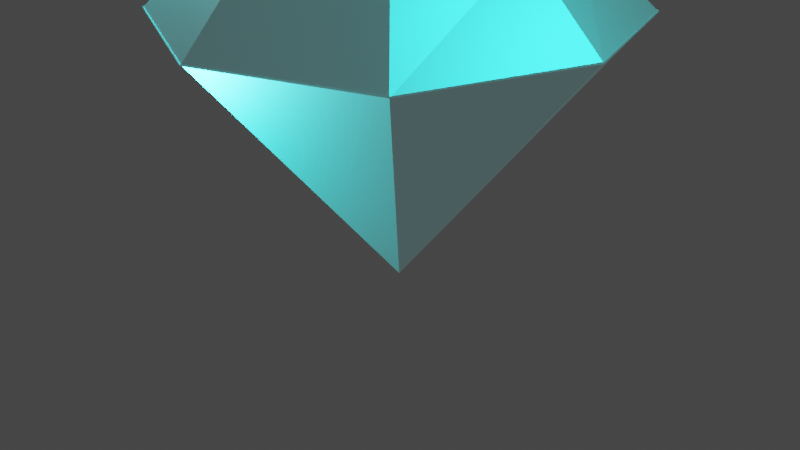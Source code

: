 # Source: Diamond.blend  (saved by Blender 2.80.75; exported with 4.5.12 LTS)
import bpy
from mathutils import Matrix  # noqa: F401  (used for matrix-valued properties, if any)

bpy.ops.wm.read_factory_settings(use_empty=True)
scene = bpy.context.scene
scene.name = 'Scene'

# ---- collections
col_collection = bpy.data.collections.new('Collection'); scene.collection.children.link(col_collection)

# ---- materials (node trees are filled in below, after node groups)
mat_material_001 = bpy.data.materials.new('Material.001')
mat_material_001.use_transparent_shadow = False

# ---- material node trees
mat_material_001.use_nodes = True; mat_material_001.node_tree.nodes.clear()
_N = mat_material_001.node_tree.nodes; _L = mat_material_001.node_tree.links
n0 = _N.new('ShaderNodeOutputMaterial'); n0.name = 'Material Output'; n0.location = (300, 300)
n1 = _N.new('ShaderNodeBsdfPrincipled'); n1.name = 'Principled BSDF'; n1.location = (10, 300)
n1.distribution = 'GGX'
n1.subsurface_method = 'BURLEY'
n1.inputs[0].default_value = (0.006263, 0.7771, 0.8, 1.0)
n1.inputs[1].default_value = 98.0
n1.inputs[3].default_value = 1.45
n1.inputs[27].default_value = (0.05358, 0.05358, 0.05358, 1.0)
n1.inputs[28].default_value = 1.0
_L.new(n1.outputs[0], n0.inputs[0])
n0.is_active_output = True

# ---- world
world_world = bpy.data.worlds.new('World'); scene.world = world_world
world_world.use_nodes = True; world_world.node_tree.nodes.clear()
_N = world_world.node_tree.nodes; _L = world_world.node_tree.links
n0 = _N.new('ShaderNodeOutputWorld'); n0.name = 'World Output'; n0.location = (300, 300)
n1 = _N.new('ShaderNodeBackground'); n1.name = 'Background'; n1.location = (10, 300)
n1.inputs[0].default_value = (0.05088, 0.05088, 0.05088, 1.0)
_L.new(n1.outputs[0], n0.inputs[0])
n0.is_active_output = True
world_world.color = (0.05088, 0.05088, 0.05088)
world_world.use_sun_shadow = False
world_world.sun_shadow_jitter_overblur = 0.0

# ---- cameras
cam_camera = bpy.data.cameras.new('Camera')
cam_camera.clip_end = 100.0
cam_camera.ortho_scale = 7.314

# ---- lights
light_light = bpy.data.lights.new('Light', 'POINT')
light_light.transmission_factor = 0.0
light_light.energy = 1000.0
light_light.shadow_soft_size = 0.1
light_light.shadow_maximum_resolution = 0.006
light_light.use_absolute_resolution = True
light_light_001 = bpy.data.lights.new('Light.001', 'POINT')
light_light_001.transmission_factor = 0.0
light_light_001.energy = 1000.0
light_light_001.shadow_soft_size = 0.1
light_light_001.shadow_maximum_resolution = 0.006
light_light_001.use_absolute_resolution = True
light_light_002 = bpy.data.lights.new('Light.002', 'POINT')
light_light_002.transmission_factor = 0.0
light_light_002.energy = 1000.0
light_light_002.shadow_soft_size = 0.1
light_light_002.shadow_maximum_resolution = 0.006
light_light_002.use_absolute_resolution = True

# ---- meshes
me_cylinder = bpy.data.meshes.new('Cylinder')
me_cylinder.from_pydata([(-3.725e-08, 9.313e-09, -0.2627), (0.0, 1.0, 0.9078), (0.7071, 0.7071, 0.9079), (0.9832, -4.371e-08, 0.9259), (0.7071, -0.7071, 0.9078), (-8.742e-08, -1.0, 0.9078), (-0.7071, -0.7071, 0.9078), (-0.9832, 1.192e-08, 0.9259), (-0.7071, 0.7071, 0.9079), (0.455, 0.4776, 1.233), (0.7071, 0.7071, 0.901), (-2.887e-10, 1.0, 0.901), (-0.004852, 0.6396, 1.215), (0.6199, 0.003223, 1.242), (0.9841, -4.371e-08, 0.9182), (0.4565, -0.4677, 1.261), (0.7071, -0.7071, 0.901), (0.00422, -0.645, 1.284), (-8.771e-08, -1.0, 0.901), (-0.4565, -0.4677, 1.261), (-0.7071, -0.7071, 0.901), (-0.6199, 0.003223, 1.242), (-0.9841, 1.192e-08, 0.9182), (-0.455, 0.4776, 1.233), (-0.7071, 0.7071, 0.901)], [], [(0, 1, 2), (0, 2, 3), (0, 3, 4), (0, 4, 5), (0, 5, 6), (0, 6, 7), (0, 7, 8), (0, 8, 1), (3, 2, 10, 14), (7, 6, 20, 22), (5, 4, 16, 18), (4, 3, 14, 16), (8, 7, 22, 24), (6, 5, 18, 20), (1, 8, 24, 11), (9, 12, 23, 21, 19, 17, 15, 13), (10, 11, 12, 9), (14, 10, 9, 13), (16, 14, 13, 15), (18, 16, 15, 17), (20, 18, 17, 19), (22, 20, 19, 21), (24, 22, 21, 23), (11, 24, 23, 12), (2, 1, 11, 10)])
_uv = me_cylinder.uv_layers.new(name='UVMap')
_uv.uv.foreach_set('vector', [1.0, 0.5, 1.0, 1.0, 0.875, 1.0, 0.875, 0.5, 0.875, 1.0, 0.75, 1.0, 0.75, 0.5, 0.75, 1.0, 0.625, 1.0, 0.625, 0.5, 0.625, 1.0, 0.5, 1.0, 0.5, 0.5, 0.5, 1.0, 0.375, 1.0, 0.375, 0.5, 0.375, 1.0, 0.25, 1.0, 0.25, 0.5, 0.25, 1.0, 0.125, 1.0, 0.125, 0.5, 0.125, 1.0, 0.0, 1.0, 0.75, 1.0, 0.875, 1.0, 0.875, 1.0, 0.75, 1.0, 0.25, 1.0, 0.375, 1.0, 0.375, 1.0, 0.25, 1.0, 0.5, 1.0, 0.625, 1.0, 0.625, 1.0, 0.5, 1.0, 0.625, 1.0, 0.75, 1.0, 0.75, 1.0, 0.625, 1.0, 0.125, 1.0, 0.25, 1.0, 0.25, 1.0, 0.125, 1.0, 0.375, 1.0, 0.5, 1.0, 0.5, 1.0, 0.375, 1.0, 0.0, 1.0, 0.125, 1.0, 0.125, 1.0, 1.164e-10, 1.0, 0.3909, 0.3909, 0.25, 0.4493, 0.1091, 0.3909, 0.05075, 0.25, 0.1091, 0.1091, 0.25, 0.05075, 0.3909, 0.1091, 0.4493, 0.25, 0.875, 1.0, 1.0, 1.0, 0.9894, 1.0, 0.8856, 1.0, 0.75, 1.0, 0.875, 1.0, 0.8644, 1.0, 0.7606, 1.0, 0.625, 1.0, 0.75, 1.0, 0.7394, 1.0, 0.6356, 1.0, 0.5, 1.0, 0.625, 1.0, 0.6144, 1.0, 0.5106, 1.0, 0.375, 1.0, 0.5, 1.0, 0.4894, 1.0, 0.3856, 1.0, 0.25, 1.0, 0.375, 1.0, 0.3644, 1.0, 0.2606, 1.0, 0.125, 1.0, 0.25, 1.0, 0.2394, 1.0, 0.1356, 1.0, 1.164e-10, 1.0, 0.125, 1.0, 0.1144, 1.0, 0.01061, 1.0, 0.875, 1.0, 1.0, 1.0, 1.0, 1.0, 0.875, 1.0])
me_cylinder.materials.append(mat_material_001)
me_cylinder.use_remesh_preserve_volume = False
me_cylinder.use_remesh_preserve_attributes = False
me_cylinder.use_mirror_vertex_groups = False
me_cylinder.update()

# ---- objects
ob_light = bpy.data.objects.new('Light', light_light)
ob_camera = bpy.data.objects.new('Camera', cam_camera)
ob_cylinder = bpy.data.objects.new('Cylinder', me_cylinder)
ob_light_001 = bpy.data.objects.new('Light.001', light_light_001)
ob_light_002 = bpy.data.objects.new('Light.002', light_light_002)

# ---- transforms, parenting, visibility, modifiers, constraints
ob_light.location = (4.076, 1.005, 5.904)
ob_light.rotation_euler = (0.6503, 0.05522, 1.866)
ob_light.lock_rotations_4d = False
ob_light.empty_display_type = 'ARROWS'
ob_light.color = (0.0, 0.0, 0.0, 0.0)
ob_light.lineart.crease_threshold = 0.0
ob_camera.location = (7.359, -6.926, 4.958)
ob_camera.rotation_euler = (1.109, 0.0, 0.8149)
ob_camera.lock_rotations_4d = False
ob_camera.empty_display_type = 'ARROWS'
ob_camera.color = (0.0, 0.0, 0.0, 0.0)
ob_camera.display_type = 'WIRE'
ob_camera.lineart.crease_threshold = 0.0
ob_cylinder.location = (0.0, 0.0, 0.0)
ob_cylinder.scale = (2.392, 2.392, 2.392)
ob_cylinder.lineart.crease_threshold = 0.0
ob_light_001.location = (-4.974, 0.0861, 5.045)
ob_light_001.rotation_euler = (0.6503, 0.05522, 1.866)
ob_light_001.lock_rotations_4d = False
ob_light_001.empty_display_type = 'ARROWS'
ob_light_001.color = (0.0, 0.0, 0.0, 0.0)
ob_light_001.lineart.crease_threshold = 0.0
ob_light_002.location = (-1.164, -2.982, -0.2029)
ob_light_002.rotation_euler = (0.6503, 0.05522, 1.866)
ob_light_002.lock_rotations_4d = False
ob_light_002.empty_display_type = 'ARROWS'
ob_light_002.color = (0.0, 0.0, 0.0, 0.0)
ob_light_002.lineart.crease_threshold = 0.0

# ---- collection membership
col_collection.objects.link(ob_light)
col_collection.objects.link(ob_camera)
col_collection.objects.link(ob_cylinder)
col_collection.objects.link(ob_light_001)
col_collection.objects.link(ob_light_002)

# ---- scene / render settings (as saved in the file)
scene.camera = ob_camera
scene.frame_start = 1; scene.frame_end = 250; scene.frame_set(2)
scene.render.engine = 'BLENDER_EEVEE_NEXT'
scene.cycles.shading_system = True
scene.cycles.use_denoising = False
scene.cycles.samples = 128
scene.cycles.sampling_pattern = 'TABULATED_SOBOL'
scene.cycles.use_adaptive_sampling = False
scene.cycles.use_light_tree = False
scene.view_settings.view_transform = 'Filmic'
bpy.context.view_layer.update()
